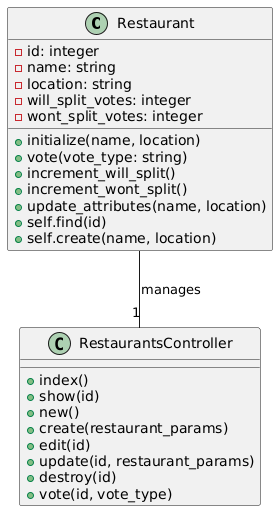

The diagram above was rendered by PlantUML. Its source (embedded in the PNG):
@startuml
class Restaurant {
  - id: integer
  - name: string
  - location: string
  - will_split_votes: integer
  - wont_split_votes: integer
  + initialize(name, location)
  + vote(vote_type: string)
  + increment_will_split()
  + increment_wont_split()
  + update_attributes(name, location)
  + self.find(id)
  + self.create(name, location)
}

class RestaurantsController {
  + index()
  + show(id)
  + new()
  + create(restaurant_params)
  + edit(id)
  + update(id, restaurant_params)
  + destroy(id)
  + vote(id, vote_type)
}

Restaurant -- "1" RestaurantsController : manages
@enduml